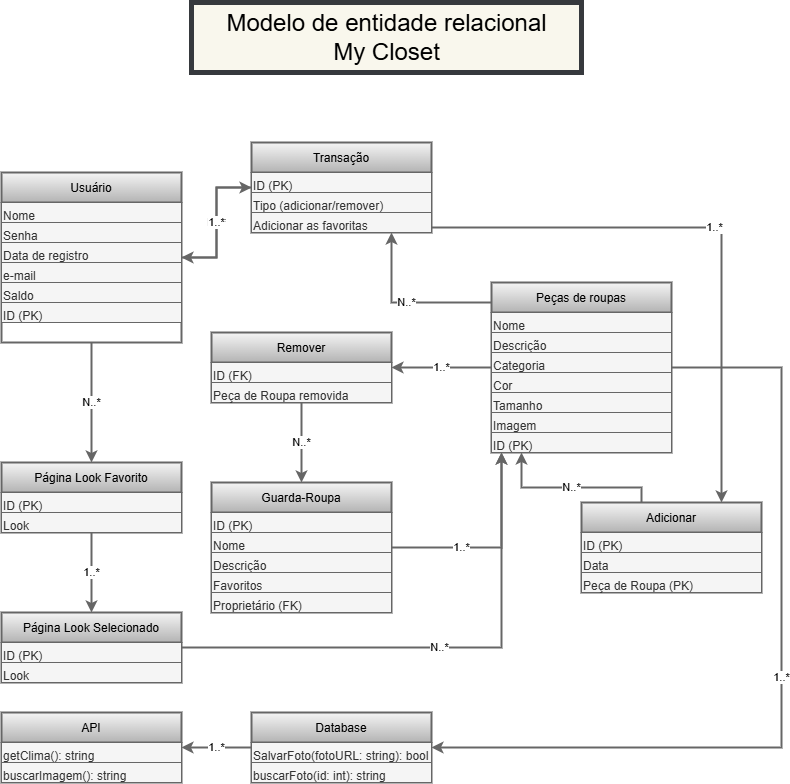

The diagram above was exported from draw.io. Its source (the exported page's mxGraphModel, read from the mxfile embedded in the PNG):
<mxGraphModel dx="1284" dy="1615" grid="1" gridSize="10" guides="1" tooltips="1" connect="1" arrows="1" fold="1" page="1" pageScale="1" pageWidth="850" pageHeight="1100" math="0" shadow="0" extFonts="Permanent Marker^https://fonts.googleapis.com/css?family=Permanent+Marker">
  <root>
    <mxCell id="0" />
    <mxCell id="1" parent="0" />
    <mxCell id="2" value="Modelo de entidade relacional&lt;div&gt;My Closet&lt;/div&gt;" style="text;html=1;fontSize=24;strokeWidth=5;fillColor=#f9f7ed;strokeColor=#36393d;align=center;" vertex="1" parent="1">
      <mxGeometry x="330" y="-320" width="390" height="70" as="geometry" />
    </mxCell>
    <mxCell id="4" value="Usuário" style="shape=table;startSize=30;container=1;fillColor=#f5f5f5;strokeColor=#666666;strokeWidth=2;gradientColor=#b3b3b3;swimlaneFillColor=#FFFFFF;" vertex="1" parent="1">
      <mxGeometry x="140" y="-150" width="180" height="170" as="geometry">
        <mxRectangle x="60" y="80" width="80" height="30" as="alternateBounds" />
      </mxGeometry>
    </mxCell>
    <mxCell id="5" value="Nome" style="text;html=1;fillColor=#f5f5f5;fontColor=#333333;strokeColor=#666666;" vertex="1" parent="4">
      <mxGeometry y="30" width="180" height="20" as="geometry" />
    </mxCell>
    <mxCell id="6" value="Senha" style="text;html=1;fillColor=#f5f5f5;fontColor=#333333;strokeColor=#666666;" vertex="1" parent="4">
      <mxGeometry y="50" width="180" height="20" as="geometry" />
    </mxCell>
    <mxCell id="7" value="Data de registro" style="text;html=1;fillColor=#f5f5f5;fontColor=#333333;strokeColor=#666666;" vertex="1" parent="4">
      <mxGeometry y="70" width="180" height="20" as="geometry" />
    </mxCell>
    <mxCell id="8" value="e-mail" style="text;html=1;fillColor=#f5f5f5;fontColor=#333333;strokeColor=#666666;" vertex="1" parent="4">
      <mxGeometry y="90" width="180" height="20" as="geometry" />
    </mxCell>
    <mxCell id="9" value="Saldo" style="text;html=1;fillColor=#f5f5f5;fontColor=#333333;strokeColor=#666666;" vertex="1" parent="4">
      <mxGeometry y="110" width="180" height="20" as="geometry" />
    </mxCell>
    <mxCell id="10" value="ID (PK)" style="text;html=1;fillColor=#f5f5f5;fontColor=#333333;strokeColor=#666666;" vertex="1" parent="4">
      <mxGeometry y="130" width="180" height="20" as="geometry" />
    </mxCell>
    <mxCell id="11" value="Transação" style="shape=table;startSize=30;container=1;fillColor=#f5f5f5;strokeColor=#666666;strokeWidth=2;gradientColor=#b3b3b3;" vertex="1" parent="1">
      <mxGeometry x="390" y="-180" width="180" height="90" as="geometry" />
    </mxCell>
    <mxCell id="12" value="ID (PK)" style="text;html=1;fillColor=#f5f5f5;fontColor=#333333;strokeColor=#666666;" vertex="1" parent="11">
      <mxGeometry y="30" width="180" height="20" as="geometry" />
    </mxCell>
    <mxCell id="13" value="Tipo (adicionar/remover)" style="text;html=1;fillColor=#f5f5f5;fontColor=#333333;strokeColor=#666666;" vertex="1" parent="11">
      <mxGeometry y="50" width="180" height="20" as="geometry" />
    </mxCell>
    <mxCell id="14" value="Adicionar as favoritas" style="text;html=1;fillColor=#f5f5f5;fontColor=#333333;strokeColor=#666666;" vertex="1" parent="11">
      <mxGeometry y="70" width="180" height="20" as="geometry" />
    </mxCell>
    <mxCell id="15" value="Peças de roupas" style="shape=table;startSize=30;container=1;fillColor=#f5f5f5;strokeColor=#666666;strokeWidth=2;gradientColor=#b3b3b3;" vertex="1" parent="1">
      <mxGeometry x="630" y="-40" width="180" height="170" as="geometry" />
    </mxCell>
    <mxCell id="16" value="Nome" style="text;html=1;fillColor=#f5f5f5;fontColor=#333333;strokeColor=#666666;" vertex="1" parent="15">
      <mxGeometry y="30" width="180" height="20" as="geometry" />
    </mxCell>
    <mxCell id="17" value="Descrição" style="text;html=1;fillColor=#f5f5f5;fontColor=#333333;strokeColor=#666666;" vertex="1" parent="15">
      <mxGeometry y="50" width="180" height="20" as="geometry" />
    </mxCell>
    <mxCell id="18" value="Categoria" style="text;html=1;fillColor=#f5f5f5;fontColor=#333333;strokeColor=#666666;" vertex="1" parent="15">
      <mxGeometry y="70" width="180" height="20" as="geometry" />
    </mxCell>
    <mxCell id="19" value="Cor" style="text;html=1;fillColor=#f5f5f5;fontColor=#333333;strokeColor=#666666;" vertex="1" parent="15">
      <mxGeometry y="90" width="180" height="20" as="geometry" />
    </mxCell>
    <mxCell id="20" value="Tamanho" style="text;html=1;fillColor=#f5f5f5;fontColor=#333333;strokeColor=#666666;" vertex="1" parent="15">
      <mxGeometry y="110" width="180" height="20" as="geometry" />
    </mxCell>
    <mxCell id="21" value="Imagem" style="text;html=1;fillColor=#f5f5f5;fontColor=#333333;strokeColor=#666666;" vertex="1" parent="15">
      <mxGeometry y="130" width="180" height="20" as="geometry" />
    </mxCell>
    <mxCell id="22" value="ID (PK)" style="text;html=1;fillColor=#f5f5f5;fontColor=#333333;strokeColor=#666666;" vertex="1" parent="15">
      <mxGeometry y="150" width="180" height="20" as="geometry" />
    </mxCell>
    <mxCell id="23" value="Guarda-Roupa" style="shape=table;startSize=30;container=1;fillColor=#f5f5f5;strokeColor=#666666;strokeWidth=2;gradientColor=#b3b3b3;" vertex="1" parent="1">
      <mxGeometry x="350" y="160" width="180" height="130" as="geometry" />
    </mxCell>
    <mxCell id="24" value="ID (PK)" style="text;html=1;fillColor=#f5f5f5;fontColor=#333333;strokeColor=#666666;" vertex="1" parent="23">
      <mxGeometry y="30" width="180" height="20" as="geometry" />
    </mxCell>
    <mxCell id="25" value="Nome" style="text;html=1;fillColor=#f5f5f5;fontColor=#333333;strokeColor=#666666;" vertex="1" parent="23">
      <mxGeometry y="50" width="180" height="20" as="geometry" />
    </mxCell>
    <mxCell id="26" value="Descrição" style="text;html=1;fillColor=#f5f5f5;fontColor=#333333;strokeColor=#666666;" vertex="1" parent="23">
      <mxGeometry y="70" width="180" height="20" as="geometry" />
    </mxCell>
    <mxCell id="27" value="Favoritos" style="text;html=1;fillColor=#f5f5f5;fontColor=#333333;strokeColor=#666666;" vertex="1" parent="23">
      <mxGeometry y="90" width="180" height="20" as="geometry" />
    </mxCell>
    <mxCell id="28" value="Proprietário (FK)" style="text;html=1;fillColor=#f5f5f5;fontColor=#333333;strokeColor=#666666;" vertex="1" parent="23">
      <mxGeometry y="110" width="180" height="20" as="geometry" />
    </mxCell>
    <mxCell id="29" value="Adicionar" style="shape=table;startSize=30;container=1;fillColor=#f5f5f5;strokeColor=#666666;strokeWidth=2;gradientColor=#b3b3b3;" vertex="1" parent="1">
      <mxGeometry x="720" y="180" width="180" height="90" as="geometry" />
    </mxCell>
    <mxCell id="30" value="ID (PK)" style="text;html=1;fillColor=#f5f5f5;fontColor=#333333;strokeColor=#666666;" vertex="1" parent="29">
      <mxGeometry y="30" width="180" height="20" as="geometry" />
    </mxCell>
    <mxCell id="31" value="Data" style="text;html=1;fillColor=#f5f5f5;fontColor=#333333;strokeColor=#666666;" vertex="1" parent="29">
      <mxGeometry y="50" width="180" height="20" as="geometry" />
    </mxCell>
    <mxCell id="32" value="Peça de Roupa (PK)" style="text;html=1;fillColor=#f5f5f5;fontColor=#333333;strokeColor=#666666;" vertex="1" parent="29">
      <mxGeometry y="70" width="180" height="20" as="geometry" />
    </mxCell>
    <mxCell id="33" value="Remover" style="shape=table;startSize=30;container=1;fillColor=#f5f5f5;strokeColor=#666666;strokeWidth=2;gradientColor=#b3b3b3;" vertex="1" parent="1">
      <mxGeometry x="350" y="10" width="180" height="70" as="geometry" />
    </mxCell>
    <mxCell id="34" value="ID (FK)" style="text;html=1;fillColor=#f5f5f5;fontColor=#333333;strokeColor=#666666;" vertex="1" parent="33">
      <mxGeometry y="30" width="180" height="20" as="geometry" />
    </mxCell>
    <mxCell id="35" value="Peça de Roupa removida" style="text;html=1;fillColor=#f5f5f5;fontColor=#333333;strokeColor=#666666;" vertex="1" parent="33">
      <mxGeometry y="50" width="180" height="20" as="geometry" />
    </mxCell>
    <mxCell id="36" value="Página Look Favorito" style="shape=table;startSize=30;container=1;fillColor=#f5f5f5;strokeColor=#666666;strokeWidth=2;gradientColor=#b3b3b3;" vertex="1" parent="1">
      <mxGeometry x="140" y="140" width="180" height="70" as="geometry">
        <mxRectangle x="60" y="440" width="150" height="30" as="alternateBounds" />
      </mxGeometry>
    </mxCell>
    <mxCell id="37" value="ID (PK)" style="text;html=1;fillColor=#f5f5f5;fontColor=#333333;strokeColor=#666666;" vertex="1" parent="36">
      <mxGeometry y="30" width="180" height="20" as="geometry" />
    </mxCell>
    <mxCell id="38" value="Look" style="text;html=1;fillColor=#f5f5f5;fontColor=#333333;strokeColor=#666666;" vertex="1" parent="36">
      <mxGeometry y="50" width="180" height="20" as="geometry" />
    </mxCell>
    <mxCell id="39" value="Página Look Selecionado" style="shape=table;startSize=30;container=1;fillColor=#f5f5f5;strokeColor=#666666;strokeWidth=2;gradientColor=#b3b3b3;" vertex="1" parent="1">
      <mxGeometry x="140" y="290" width="180" height="70" as="geometry">
        <mxRectangle x="320" y="440" width="180" height="30" as="alternateBounds" />
      </mxGeometry>
    </mxCell>
    <mxCell id="40" value="ID (PK)" style="text;html=1;fillColor=#f5f5f5;fontColor=#333333;strokeColor=#666666;" vertex="1" parent="39">
      <mxGeometry y="30" width="180" height="20" as="geometry" />
    </mxCell>
    <mxCell id="41" value="Look" style="text;html=1;fillColor=#f5f5f5;fontColor=#333333;strokeColor=#666666;" vertex="1" parent="39">
      <mxGeometry y="50" width="180" height="20" as="geometry" />
    </mxCell>
    <mxCell id="42" value="API" style="shape=table;startSize=30;container=1;fillColor=#f5f5f5;strokeColor=#666666;strokeWidth=2;gradientColor=#b3b3b3;" vertex="1" parent="1">
      <mxGeometry x="140" y="390" width="180" height="70" as="geometry">
        <mxRectangle x="580" y="440" width="60" height="30" as="alternateBounds" />
      </mxGeometry>
    </mxCell>
    <mxCell id="43" value="getClima(): string" style="text;html=1;fillColor=#f5f5f5;fontColor=#333333;strokeColor=#666666;" vertex="1" parent="42">
      <mxGeometry y="30" width="180" height="20" as="geometry" />
    </mxCell>
    <mxCell id="44" value="buscarImagem(): string" style="text;html=1;fillColor=#f5f5f5;fontColor=#333333;strokeColor=#666666;" vertex="1" parent="42">
      <mxGeometry y="50" width="180" height="20" as="geometry" />
    </mxCell>
    <mxCell id="45" value="Database" style="shape=table;startSize=30;container=1;fillColor=#f5f5f5;strokeColor=#666666;strokeWidth=2;gradientColor=#b3b3b3;" vertex="1" parent="1">
      <mxGeometry x="390" y="390" width="180" height="70" as="geometry" />
    </mxCell>
    <mxCell id="46" value="SalvarFoto(fotoURL: string): bool" style="text;html=1;fillColor=#f5f5f5;fontColor=#333333;strokeColor=#666666;" vertex="1" parent="45">
      <mxGeometry y="30" width="180" height="20" as="geometry" />
    </mxCell>
    <mxCell id="47" value="buscarFoto(id: int): string" style="text;html=1;fillColor=#f5f5f5;fontColor=#333333;strokeColor=#666666;" vertex="1" parent="45">
      <mxGeometry y="50" width="180" height="20" as="geometry" />
    </mxCell>
    <mxCell id="48" value="N..*" style="edgeStyle=orthogonalEdgeStyle;rounded=0;html=1;strokeColor=#666666;strokeWidth=2;fillColor=#f5f5f5;" edge="1" parent="1" source="4" target="11">
      <mxGeometry relative="1" as="geometry" />
    </mxCell>
    <mxCell id="49" value="1..*" style="edgeStyle=orthogonalEdgeStyle;rounded=0;html=1;strokeColor=#666666;strokeWidth=2;fillColor=#f5f5f5;" edge="1" parent="1" source="11" target="29">
      <mxGeometry relative="1" as="geometry">
        <Array as="points">
          <mxPoint x="860" y="-95" />
        </Array>
      </mxGeometry>
    </mxCell>
    <mxCell id="50" value="N..*" style="edgeStyle=orthogonalEdgeStyle;rounded=0;html=1;strokeColor=#666666;strokeWidth=2;fillColor=#f5f5f5;" edge="1" parent="1" source="29" target="15">
      <mxGeometry relative="1" as="geometry">
        <Array as="points">
          <mxPoint x="780" y="165" />
          <mxPoint x="660" y="165" />
        </Array>
      </mxGeometry>
    </mxCell>
    <mxCell id="51" value="1..*" style="edgeStyle=orthogonalEdgeStyle;rounded=0;html=1;strokeColor=#666666;strokeWidth=2;fillColor=#f5f5f5;" edge="1" parent="1" source="15" target="33">
      <mxGeometry relative="1" as="geometry" />
    </mxCell>
    <mxCell id="52" value="N..*" style="edgeStyle=orthogonalEdgeStyle;rounded=0;html=1;strokeColor=#666666;strokeWidth=2;fillColor=#f5f5f5;" edge="1" parent="1" source="33" target="23">
      <mxGeometry relative="1" as="geometry" />
    </mxCell>
    <mxCell id="53" value="1..*" style="edgeStyle=orthogonalEdgeStyle;rounded=0;html=1;strokeColor=#666666;strokeWidth=2;fillColor=#f5f5f5;" edge="1" parent="1" source="23" target="15">
      <mxGeometry x="-0.3171" relative="1" as="geometry">
        <Array as="points">
          <mxPoint x="640" y="225" />
        </Array>
        <mxPoint as="offset" />
      </mxGeometry>
    </mxCell>
    <mxCell id="54" value="N..*" style="edgeStyle=orthogonalEdgeStyle;rounded=0;html=1;strokeColor=#666666;strokeWidth=2;fillColor=#f5f5f5;" edge="1" parent="1" source="15" target="11">
      <mxGeometry relative="1" as="geometry">
        <Array as="points">
          <mxPoint x="530" y="-20" />
        </Array>
      </mxGeometry>
    </mxCell>
    <mxCell id="55" value="1..*" style="edgeStyle=orthogonalEdgeStyle;rounded=0;html=1;strokeColor=#666666;strokeWidth=2;fillColor=#f5f5f5;" edge="1" parent="1" source="11" target="4">
      <mxGeometry relative="1" as="geometry" />
    </mxCell>
    <mxCell id="56" value="N..*" style="edgeStyle=orthogonalEdgeStyle;rounded=0;html=1;strokeColor=#666666;strokeWidth=2;fillColor=#f5f5f5;" edge="1" parent="1" source="4" target="36">
      <mxGeometry relative="1" as="geometry" />
    </mxCell>
    <mxCell id="57" value="1..*" style="edgeStyle=orthogonalEdgeStyle;rounded=0;html=1;strokeColor=#666666;strokeWidth=2;fillColor=#f5f5f5;" edge="1" parent="1" source="36" target="39">
      <mxGeometry relative="1" as="geometry" />
    </mxCell>
    <mxCell id="58" value="N..*" style="edgeStyle=orthogonalEdgeStyle;rounded=0;html=1;strokeColor=#666666;strokeWidth=2;fillColor=#f5f5f5;" edge="1" parent="1" source="39" target="15">
      <mxGeometry relative="1" as="geometry">
        <Array as="points">
          <mxPoint x="640" y="325" />
        </Array>
      </mxGeometry>
    </mxCell>
    <mxCell id="59" value="1..*" style="edgeStyle=orthogonalEdgeStyle;rounded=0;html=1;strokeColor=#666666;strokeWidth=2;fillColor=#f5f5f5;" edge="1" parent="1" source="15" target="45">
      <mxGeometry relative="1" as="geometry">
        <Array as="points">
          <mxPoint x="920" y="45" />
          <mxPoint x="920" y="425" />
        </Array>
      </mxGeometry>
    </mxCell>
    <mxCell id="60" value="1..*" style="edgeStyle=orthogonalEdgeStyle;rounded=0;html=1;strokeColor=#666666;strokeWidth=2;fillColor=#f5f5f5;" edge="1" parent="1" source="45" target="42">
      <mxGeometry relative="1" as="geometry" />
    </mxCell>
  </root>
</mxGraphModel>